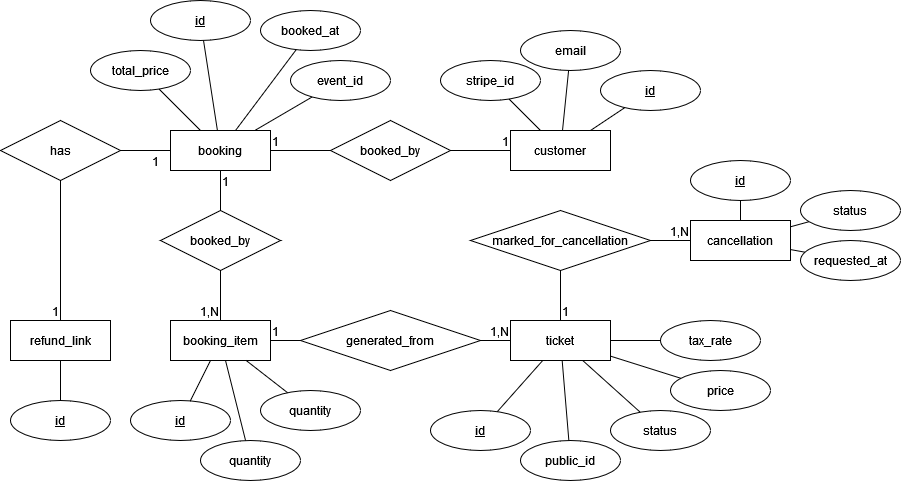

The diagram above was exported from draw.io. Its source (the exported page's mxGraphModel, read from the mxfile embedded in the PNG):
<mxGraphModel dx="1430" dy="514" grid="1" gridSize="10" guides="1" tooltips="1" connect="1" arrows="1" fold="1" page="1" pageScale="1" pageWidth="850" pageHeight="1100" math="0" shadow="0" extFonts="Permanent Marker^https://fonts.googleapis.com/css?family=Permanent+Marker">
  <root>
    <mxCell id="0" />
    <mxCell id="1" parent="0" />
    <mxCell id="tYp8DxYeUjotnzbZJ6wx-1" value="booking" style="whiteSpace=wrap;html=1;align=center;" vertex="1" parent="1">
      <mxGeometry x="180" y="130" width="100" height="40" as="geometry" />
    </mxCell>
    <mxCell id="tYp8DxYeUjotnzbZJ6wx-2" value="customer" style="whiteSpace=wrap;html=1;align=center;" vertex="1" parent="1">
      <mxGeometry x="520" y="130" width="100" height="40" as="geometry" />
    </mxCell>
    <mxCell id="tYp8DxYeUjotnzbZJ6wx-3" value="booking_item" style="whiteSpace=wrap;html=1;align=center;" vertex="1" parent="1">
      <mxGeometry x="180" y="320" width="100" height="40" as="geometry" />
    </mxCell>
    <mxCell id="tYp8DxYeUjotnzbZJ6wx-4" value="ticket" style="whiteSpace=wrap;html=1;align=center;" vertex="1" parent="1">
      <mxGeometry x="520" y="320" width="100" height="40" as="geometry" />
    </mxCell>
    <mxCell id="tYp8DxYeUjotnzbZJ6wx-5" value="refund_link" style="whiteSpace=wrap;html=1;align=center;" vertex="1" parent="1">
      <mxGeometry x="20" y="320" width="100" height="40" as="geometry" />
    </mxCell>
    <mxCell id="tYp8DxYeUjotnzbZJ6wx-6" value="cancellation" style="whiteSpace=wrap;html=1;align=center;" vertex="1" parent="1">
      <mxGeometry x="700" y="220" width="100" height="40" as="geometry" />
    </mxCell>
    <mxCell id="tYp8DxYeUjotnzbZJ6wx-8" value="" style="endArrow=none;html=1;rounded=0;" edge="1" parent="1" source="tYp8DxYeUjotnzbZJ6wx-7" target="tYp8DxYeUjotnzbZJ6wx-2">
      <mxGeometry relative="1" as="geometry">
        <mxPoint x="310" y="230" as="sourcePoint" />
        <mxPoint x="470" y="230" as="targetPoint" />
      </mxGeometry>
    </mxCell>
    <mxCell id="tYp8DxYeUjotnzbZJ6wx-10" value="1" style="resizable=0;html=1;whiteSpace=wrap;align=right;verticalAlign=bottom;" connectable="0" vertex="1" parent="tYp8DxYeUjotnzbZJ6wx-8">
      <mxGeometry x="1" relative="1" as="geometry" />
    </mxCell>
    <mxCell id="tYp8DxYeUjotnzbZJ6wx-11" value="" style="endArrow=none;html=1;rounded=0;" edge="1" parent="1" source="tYp8DxYeUjotnzbZJ6wx-1" target="tYp8DxYeUjotnzbZJ6wx-7">
      <mxGeometry relative="1" as="geometry">
        <mxPoint x="280" y="150" as="sourcePoint" />
        <mxPoint x="520" y="150" as="targetPoint" />
      </mxGeometry>
    </mxCell>
    <mxCell id="tYp8DxYeUjotnzbZJ6wx-12" value="1" style="resizable=0;html=1;whiteSpace=wrap;align=left;verticalAlign=bottom;" connectable="0" vertex="1" parent="tYp8DxYeUjotnzbZJ6wx-11">
      <mxGeometry x="-1" relative="1" as="geometry" />
    </mxCell>
    <mxCell id="tYp8DxYeUjotnzbZJ6wx-7" value="booked_by" style="shape=rhombus;perimeter=rhombusPerimeter;whiteSpace=wrap;html=1;align=center;" vertex="1" parent="1">
      <mxGeometry x="340" y="120" width="120" height="60" as="geometry" />
    </mxCell>
    <mxCell id="tYp8DxYeUjotnzbZJ6wx-16" value="" style="endArrow=none;html=1;rounded=0;" edge="1" parent="1" source="tYp8DxYeUjotnzbZJ6wx-56" target="tYp8DxYeUjotnzbZJ6wx-4">
      <mxGeometry relative="1" as="geometry">
        <mxPoint x="370" y="390" as="sourcePoint" />
        <mxPoint x="530" y="390" as="targetPoint" />
      </mxGeometry>
    </mxCell>
    <mxCell id="tYp8DxYeUjotnzbZJ6wx-18" value="1,N" style="resizable=0;html=1;whiteSpace=wrap;align=right;verticalAlign=bottom;" connectable="0" vertex="1" parent="tYp8DxYeUjotnzbZJ6wx-16">
      <mxGeometry x="1" relative="1" as="geometry" />
    </mxCell>
    <mxCell id="tYp8DxYeUjotnzbZJ6wx-20" value="" style="endArrow=none;html=1;rounded=0;" edge="1" parent="1" source="tYp8DxYeUjotnzbZJ6wx-36" target="tYp8DxYeUjotnzbZJ6wx-6">
      <mxGeometry relative="1" as="geometry">
        <mxPoint x="480" y="400" as="sourcePoint" />
        <mxPoint x="640" y="400" as="targetPoint" />
      </mxGeometry>
    </mxCell>
    <mxCell id="tYp8DxYeUjotnzbZJ6wx-22" value="1,N" style="resizable=0;html=1;whiteSpace=wrap;align=right;verticalAlign=bottom;" connectable="0" vertex="1" parent="tYp8DxYeUjotnzbZJ6wx-20">
      <mxGeometry x="1" relative="1" as="geometry" />
    </mxCell>
    <mxCell id="tYp8DxYeUjotnzbZJ6wx-23" value="" style="endArrow=none;html=1;rounded=0;" edge="1" parent="1" source="tYp8DxYeUjotnzbZJ6wx-15" target="tYp8DxYeUjotnzbZJ6wx-5">
      <mxGeometry relative="1" as="geometry">
        <mxPoint x="300" y="430" as="sourcePoint" />
        <mxPoint x="460" y="430" as="targetPoint" />
      </mxGeometry>
    </mxCell>
    <mxCell id="tYp8DxYeUjotnzbZJ6wx-25" value="1" style="resizable=0;html=1;whiteSpace=wrap;align=right;verticalAlign=bottom;" connectable="0" vertex="1" parent="tYp8DxYeUjotnzbZJ6wx-23">
      <mxGeometry x="1" relative="1" as="geometry" />
    </mxCell>
    <mxCell id="tYp8DxYeUjotnzbZJ6wx-26" value="" style="endArrow=none;html=1;rounded=0;" edge="1" parent="1" source="tYp8DxYeUjotnzbZJ6wx-1" target="tYp8DxYeUjotnzbZJ6wx-15">
      <mxGeometry relative="1" as="geometry">
        <mxPoint x="230" y="360" as="sourcePoint" />
        <mxPoint x="230" y="470" as="targetPoint" />
      </mxGeometry>
    </mxCell>
    <mxCell id="tYp8DxYeUjotnzbZJ6wx-27" value="1" style="resizable=0;html=1;whiteSpace=wrap;align=left;verticalAlign=bottom;" connectable="0" vertex="1" parent="tYp8DxYeUjotnzbZJ6wx-26">
      <mxGeometry x="-1" relative="1" as="geometry">
        <mxPoint x="-20" y="20" as="offset" />
      </mxGeometry>
    </mxCell>
    <mxCell id="tYp8DxYeUjotnzbZJ6wx-15" value="has" style="shape=rhombus;perimeter=rhombusPerimeter;whiteSpace=wrap;html=1;align=center;" vertex="1" parent="1">
      <mxGeometry x="10" y="120" width="120" height="60" as="geometry" />
    </mxCell>
    <mxCell id="tYp8DxYeUjotnzbZJ6wx-30" value="" style="endArrow=none;html=1;rounded=0;" edge="1" parent="1" source="tYp8DxYeUjotnzbZJ6wx-14" target="tYp8DxYeUjotnzbZJ6wx-3">
      <mxGeometry relative="1" as="geometry">
        <mxPoint x="50" y="280" as="sourcePoint" />
        <mxPoint x="210" y="280" as="targetPoint" />
      </mxGeometry>
    </mxCell>
    <mxCell id="tYp8DxYeUjotnzbZJ6wx-32" value="1,N" style="resizable=0;html=1;whiteSpace=wrap;align=right;verticalAlign=bottom;" connectable="0" vertex="1" parent="tYp8DxYeUjotnzbZJ6wx-30">
      <mxGeometry x="1" relative="1" as="geometry" />
    </mxCell>
    <mxCell id="tYp8DxYeUjotnzbZJ6wx-33" value="" style="endArrow=none;html=1;rounded=0;" edge="1" parent="1" source="tYp8DxYeUjotnzbZJ6wx-1" target="tYp8DxYeUjotnzbZJ6wx-14">
      <mxGeometry relative="1" as="geometry">
        <mxPoint x="230" y="170" as="sourcePoint" />
        <mxPoint x="230" y="320" as="targetPoint" />
      </mxGeometry>
    </mxCell>
    <mxCell id="tYp8DxYeUjotnzbZJ6wx-34" value="1" style="resizable=0;html=1;whiteSpace=wrap;align=left;verticalAlign=bottom;" connectable="0" vertex="1" parent="tYp8DxYeUjotnzbZJ6wx-33">
      <mxGeometry x="-1" relative="1" as="geometry">
        <mxPoint y="20" as="offset" />
      </mxGeometry>
    </mxCell>
    <mxCell id="tYp8DxYeUjotnzbZJ6wx-14" value="booked_by" style="shape=rhombus;perimeter=rhombusPerimeter;whiteSpace=wrap;html=1;align=center;" vertex="1" parent="1">
      <mxGeometry x="170" y="210" width="120" height="60" as="geometry" />
    </mxCell>
    <mxCell id="tYp8DxYeUjotnzbZJ6wx-37" value="" style="endArrow=none;html=1;rounded=0;" edge="1" parent="1" source="tYp8DxYeUjotnzbZJ6wx-4" target="tYp8DxYeUjotnzbZJ6wx-36">
      <mxGeometry relative="1" as="geometry">
        <mxPoint x="570" y="360" as="sourcePoint" />
        <mxPoint x="570" y="520" as="targetPoint" />
      </mxGeometry>
    </mxCell>
    <mxCell id="tYp8DxYeUjotnzbZJ6wx-38" value="1" style="resizable=0;html=1;whiteSpace=wrap;align=left;verticalAlign=bottom;" connectable="0" vertex="1" parent="tYp8DxYeUjotnzbZJ6wx-37">
      <mxGeometry x="-1" relative="1" as="geometry">
        <mxPoint as="offset" />
      </mxGeometry>
    </mxCell>
    <mxCell id="tYp8DxYeUjotnzbZJ6wx-36" value="marked_for_cancellation" style="shape=rhombus;perimeter=rhombusPerimeter;whiteSpace=wrap;html=1;align=center;" vertex="1" parent="1">
      <mxGeometry x="480" y="210" width="180" height="60" as="geometry" />
    </mxCell>
    <mxCell id="tYp8DxYeUjotnzbZJ6wx-40" value="id" style="ellipse;whiteSpace=wrap;html=1;align=center;fontStyle=4;" vertex="1" parent="1">
      <mxGeometry x="160" width="100" height="40" as="geometry" />
    </mxCell>
    <mxCell id="tYp8DxYeUjotnzbZJ6wx-41" value="id" style="ellipse;whiteSpace=wrap;html=1;align=center;fontStyle=4;" vertex="1" parent="1">
      <mxGeometry x="610" y="70" width="100" height="40" as="geometry" />
    </mxCell>
    <mxCell id="tYp8DxYeUjotnzbZJ6wx-42" value="id" style="ellipse;whiteSpace=wrap;html=1;align=center;fontStyle=4;" vertex="1" parent="1">
      <mxGeometry x="700" y="160" width="100" height="40" as="geometry" />
    </mxCell>
    <mxCell id="tYp8DxYeUjotnzbZJ6wx-43" value="id" style="ellipse;whiteSpace=wrap;html=1;align=center;fontStyle=4;" vertex="1" parent="1">
      <mxGeometry x="440" y="410" width="100" height="40" as="geometry" />
    </mxCell>
    <mxCell id="tYp8DxYeUjotnzbZJ6wx-44" value="id" style="ellipse;whiteSpace=wrap;html=1;align=center;fontStyle=4;" vertex="1" parent="1">
      <mxGeometry x="140" y="400" width="100" height="40" as="geometry" />
    </mxCell>
    <mxCell id="tYp8DxYeUjotnzbZJ6wx-45" value="id" style="ellipse;whiteSpace=wrap;html=1;align=center;fontStyle=4;" vertex="1" parent="1">
      <mxGeometry x="20" y="400" width="100" height="40" as="geometry" />
    </mxCell>
    <mxCell id="tYp8DxYeUjotnzbZJ6wx-46" value="booked_at" style="ellipse;whiteSpace=wrap;html=1;align=center;" vertex="1" parent="1">
      <mxGeometry x="270" y="10" width="100" height="40" as="geometry" />
    </mxCell>
    <mxCell id="tYp8DxYeUjotnzbZJ6wx-47" value="event_id" style="ellipse;whiteSpace=wrap;html=1;align=center;" vertex="1" parent="1">
      <mxGeometry x="300" y="60" width="100" height="40" as="geometry" />
    </mxCell>
    <mxCell id="tYp8DxYeUjotnzbZJ6wx-48" value="" style="endArrow=none;html=1;rounded=0;" edge="1" parent="1" source="tYp8DxYeUjotnzbZJ6wx-40" target="tYp8DxYeUjotnzbZJ6wx-1">
      <mxGeometry relative="1" as="geometry">
        <mxPoint x="60" y="50" as="sourcePoint" />
        <mxPoint x="220" y="50" as="targetPoint" />
      </mxGeometry>
    </mxCell>
    <mxCell id="tYp8DxYeUjotnzbZJ6wx-49" value="" style="endArrow=none;html=1;rounded=0;" edge="1" parent="1" source="tYp8DxYeUjotnzbZJ6wx-47" target="tYp8DxYeUjotnzbZJ6wx-1">
      <mxGeometry relative="1" as="geometry">
        <mxPoint x="60" y="60" as="sourcePoint" />
        <mxPoint x="220" y="60" as="targetPoint" />
      </mxGeometry>
    </mxCell>
    <mxCell id="tYp8DxYeUjotnzbZJ6wx-50" value="" style="endArrow=none;html=1;rounded=0;" edge="1" parent="1" source="tYp8DxYeUjotnzbZJ6wx-46" target="tYp8DxYeUjotnzbZJ6wx-1">
      <mxGeometry relative="1" as="geometry">
        <mxPoint x="50" y="90" as="sourcePoint" />
        <mxPoint x="210" y="90" as="targetPoint" />
      </mxGeometry>
    </mxCell>
    <mxCell id="tYp8DxYeUjotnzbZJ6wx-51" value="total_price" style="ellipse;whiteSpace=wrap;html=1;align=center;" vertex="1" parent="1">
      <mxGeometry x="100" y="50" width="100" height="40" as="geometry" />
    </mxCell>
    <mxCell id="tYp8DxYeUjotnzbZJ6wx-52" value="" style="endArrow=none;html=1;rounded=0;" edge="1" parent="1" source="tYp8DxYeUjotnzbZJ6wx-51" target="tYp8DxYeUjotnzbZJ6wx-1">
      <mxGeometry relative="1" as="geometry">
        <mxPoint x="40" y="70" as="sourcePoint" />
        <mxPoint x="200" y="70" as="targetPoint" />
      </mxGeometry>
    </mxCell>
    <mxCell id="tYp8DxYeUjotnzbZJ6wx-53" value="quantity" style="ellipse;whiteSpace=wrap;html=1;align=center;" vertex="1" parent="1">
      <mxGeometry x="210" y="440" width="100" height="40" as="geometry" />
    </mxCell>
    <mxCell id="tYp8DxYeUjotnzbZJ6wx-54" value="" style="endArrow=none;html=1;rounded=0;" edge="1" parent="1" source="tYp8DxYeUjotnzbZJ6wx-3" target="tYp8DxYeUjotnzbZJ6wx-53">
      <mxGeometry relative="1" as="geometry">
        <mxPoint x="290" y="450" as="sourcePoint" />
        <mxPoint x="450" y="450" as="targetPoint" />
      </mxGeometry>
    </mxCell>
    <mxCell id="tYp8DxYeUjotnzbZJ6wx-55" value="" style="endArrow=none;html=1;rounded=0;" edge="1" parent="1" source="tYp8DxYeUjotnzbZJ6wx-3" target="tYp8DxYeUjotnzbZJ6wx-44">
      <mxGeometry relative="1" as="geometry">
        <mxPoint x="258" y="370" as="sourcePoint" />
        <mxPoint x="294" y="411" as="targetPoint" />
      </mxGeometry>
    </mxCell>
    <mxCell id="tYp8DxYeUjotnzbZJ6wx-57" value="" style="endArrow=none;html=1;rounded=0;" edge="1" parent="1" source="tYp8DxYeUjotnzbZJ6wx-3" target="tYp8DxYeUjotnzbZJ6wx-56">
      <mxGeometry relative="1" as="geometry">
        <mxPoint x="280" y="340" as="sourcePoint" />
        <mxPoint x="520" y="340" as="targetPoint" />
      </mxGeometry>
    </mxCell>
    <mxCell id="tYp8DxYeUjotnzbZJ6wx-58" value="1" style="resizable=0;html=1;whiteSpace=wrap;align=left;verticalAlign=bottom;" connectable="0" vertex="1" parent="tYp8DxYeUjotnzbZJ6wx-57">
      <mxGeometry x="-1" relative="1" as="geometry" />
    </mxCell>
    <mxCell id="tYp8DxYeUjotnzbZJ6wx-56" value="generated_from" style="shape=rhombus;perimeter=rhombusPerimeter;whiteSpace=wrap;html=1;align=center;" vertex="1" parent="1">
      <mxGeometry x="310" y="310" width="180" height="60" as="geometry" />
    </mxCell>
    <mxCell id="tYp8DxYeUjotnzbZJ6wx-60" value="" style="endArrow=none;html=1;rounded=0;" edge="1" parent="1" source="tYp8DxYeUjotnzbZJ6wx-5" target="tYp8DxYeUjotnzbZJ6wx-45">
      <mxGeometry relative="1" as="geometry">
        <mxPoint x="-40" y="380" as="sourcePoint" />
        <mxPoint x="120" y="380" as="targetPoint" />
      </mxGeometry>
    </mxCell>
    <mxCell id="tYp8DxYeUjotnzbZJ6wx-61" value="stripe_id" style="ellipse;whiteSpace=wrap;html=1;align=center;" vertex="1" parent="1">
      <mxGeometry x="450" y="60" width="100" height="40" as="geometry" />
    </mxCell>
    <mxCell id="tYp8DxYeUjotnzbZJ6wx-62" value="email" style="ellipse;whiteSpace=wrap;html=1;align=center;" vertex="1" parent="1">
      <mxGeometry x="530" y="30" width="100" height="40" as="geometry" />
    </mxCell>
    <mxCell id="tYp8DxYeUjotnzbZJ6wx-63" value="" style="endArrow=none;html=1;rounded=0;" edge="1" parent="1" source="tYp8DxYeUjotnzbZJ6wx-61" target="tYp8DxYeUjotnzbZJ6wx-2">
      <mxGeometry relative="1" as="geometry">
        <mxPoint x="480" y="170" as="sourcePoint" />
        <mxPoint x="640" y="170" as="targetPoint" />
      </mxGeometry>
    </mxCell>
    <mxCell id="tYp8DxYeUjotnzbZJ6wx-64" value="" style="endArrow=none;html=1;rounded=0;" edge="1" parent="1" source="tYp8DxYeUjotnzbZJ6wx-62" target="tYp8DxYeUjotnzbZJ6wx-2">
      <mxGeometry relative="1" as="geometry">
        <mxPoint x="370" y="210" as="sourcePoint" />
        <mxPoint x="530" y="210" as="targetPoint" />
      </mxGeometry>
    </mxCell>
    <mxCell id="tYp8DxYeUjotnzbZJ6wx-65" value="" style="endArrow=none;html=1;rounded=0;" edge="1" parent="1" source="tYp8DxYeUjotnzbZJ6wx-41" target="tYp8DxYeUjotnzbZJ6wx-2">
      <mxGeometry relative="1" as="geometry">
        <mxPoint x="420" y="200" as="sourcePoint" />
        <mxPoint x="580" y="200" as="targetPoint" />
      </mxGeometry>
    </mxCell>
    <mxCell id="tYp8DxYeUjotnzbZJ6wx-66" value="status" style="ellipse;whiteSpace=wrap;html=1;align=center;" vertex="1" parent="1">
      <mxGeometry x="810" y="190" width="100" height="40" as="geometry" />
    </mxCell>
    <mxCell id="tYp8DxYeUjotnzbZJ6wx-67" value="requested_at" style="ellipse;whiteSpace=wrap;html=1;align=center;" vertex="1" parent="1">
      <mxGeometry x="810" y="240" width="100" height="40" as="geometry" />
    </mxCell>
    <mxCell id="tYp8DxYeUjotnzbZJ6wx-68" value="" style="endArrow=none;html=1;rounded=0;" edge="1" parent="1" source="tYp8DxYeUjotnzbZJ6wx-6" target="tYp8DxYeUjotnzbZJ6wx-42">
      <mxGeometry relative="1" as="geometry">
        <mxPoint x="770" y="280" as="sourcePoint" />
        <mxPoint x="930" y="280" as="targetPoint" />
      </mxGeometry>
    </mxCell>
    <mxCell id="tYp8DxYeUjotnzbZJ6wx-69" value="" style="endArrow=none;html=1;rounded=0;" edge="1" parent="1" source="tYp8DxYeUjotnzbZJ6wx-6" target="tYp8DxYeUjotnzbZJ6wx-66">
      <mxGeometry relative="1" as="geometry">
        <mxPoint x="710" y="330" as="sourcePoint" />
        <mxPoint x="870" y="330" as="targetPoint" />
      </mxGeometry>
    </mxCell>
    <mxCell id="tYp8DxYeUjotnzbZJ6wx-70" value="" style="endArrow=none;html=1;rounded=0;" edge="1" parent="1" source="tYp8DxYeUjotnzbZJ6wx-6" target="tYp8DxYeUjotnzbZJ6wx-67">
      <mxGeometry relative="1" as="geometry">
        <mxPoint x="710" y="360" as="sourcePoint" />
        <mxPoint x="870" y="360" as="targetPoint" />
      </mxGeometry>
    </mxCell>
    <mxCell id="tYp8DxYeUjotnzbZJ6wx-71" value="public_id" style="ellipse;whiteSpace=wrap;html=1;align=center;" vertex="1" parent="1">
      <mxGeometry x="530" y="440" width="100" height="40" as="geometry" />
    </mxCell>
    <mxCell id="tYp8DxYeUjotnzbZJ6wx-72" value="status" style="ellipse;whiteSpace=wrap;html=1;align=center;" vertex="1" parent="1">
      <mxGeometry x="620" y="410" width="100" height="40" as="geometry" />
    </mxCell>
    <mxCell id="tYp8DxYeUjotnzbZJ6wx-73" value="price" style="ellipse;whiteSpace=wrap;html=1;align=center;" vertex="1" parent="1">
      <mxGeometry x="680" y="370" width="100" height="40" as="geometry" />
    </mxCell>
    <mxCell id="tYp8DxYeUjotnzbZJ6wx-74" value="tax_rate" style="ellipse;whiteSpace=wrap;html=1;align=center;" vertex="1" parent="1">
      <mxGeometry x="670" y="320" width="100" height="40" as="geometry" />
    </mxCell>
    <mxCell id="tYp8DxYeUjotnzbZJ6wx-75" value="" style="endArrow=none;html=1;rounded=0;" edge="1" parent="1" source="tYp8DxYeUjotnzbZJ6wx-43" target="tYp8DxYeUjotnzbZJ6wx-4">
      <mxGeometry relative="1" as="geometry">
        <mxPoint x="370" y="510" as="sourcePoint" />
        <mxPoint x="530" y="510" as="targetPoint" />
      </mxGeometry>
    </mxCell>
    <mxCell id="tYp8DxYeUjotnzbZJ6wx-76" value="" style="endArrow=none;html=1;rounded=0;" edge="1" parent="1" source="tYp8DxYeUjotnzbZJ6wx-71" target="tYp8DxYeUjotnzbZJ6wx-4">
      <mxGeometry relative="1" as="geometry">
        <mxPoint x="390" y="520" as="sourcePoint" />
        <mxPoint x="590" y="370" as="targetPoint" />
      </mxGeometry>
    </mxCell>
    <mxCell id="tYp8DxYeUjotnzbZJ6wx-77" value="" style="endArrow=none;html=1;rounded=0;" edge="1" parent="1" source="tYp8DxYeUjotnzbZJ6wx-72" target="tYp8DxYeUjotnzbZJ6wx-4">
      <mxGeometry relative="1" as="geometry">
        <mxPoint x="588" y="450" as="sourcePoint" />
        <mxPoint x="582" y="370" as="targetPoint" />
      </mxGeometry>
    </mxCell>
    <mxCell id="tYp8DxYeUjotnzbZJ6wx-78" value="" style="endArrow=none;html=1;rounded=0;" edge="1" parent="1" source="tYp8DxYeUjotnzbZJ6wx-73" target="tYp8DxYeUjotnzbZJ6wx-4">
      <mxGeometry relative="1" as="geometry">
        <mxPoint x="660" y="422" as="sourcePoint" />
        <mxPoint x="602" y="370" as="targetPoint" />
      </mxGeometry>
    </mxCell>
    <mxCell id="tYp8DxYeUjotnzbZJ6wx-79" value="" style="endArrow=none;html=1;rounded=0;" edge="1" parent="1" source="tYp8DxYeUjotnzbZJ6wx-74" target="tYp8DxYeUjotnzbZJ6wx-4">
      <mxGeometry relative="1" as="geometry">
        <mxPoint x="700" y="388" as="sourcePoint" />
        <mxPoint x="630" y="366" as="targetPoint" />
      </mxGeometry>
    </mxCell>
    <mxCell id="tYp8DxYeUjotnzbZJ6wx-80" value="quantity" style="ellipse;whiteSpace=wrap;html=1;align=center;" vertex="1" parent="1">
      <mxGeometry x="270" y="390" width="100" height="40" as="geometry" />
    </mxCell>
    <mxCell id="tYp8DxYeUjotnzbZJ6wx-81" value="" style="endArrow=none;html=1;rounded=0;" edge="1" parent="1" source="tYp8DxYeUjotnzbZJ6wx-3" target="tYp8DxYeUjotnzbZJ6wx-80">
      <mxGeometry relative="1" as="geometry">
        <mxPoint x="245" y="370" as="sourcePoint" />
        <mxPoint x="265" y="450" as="targetPoint" />
      </mxGeometry>
    </mxCell>
  </root>
</mxGraphModel>